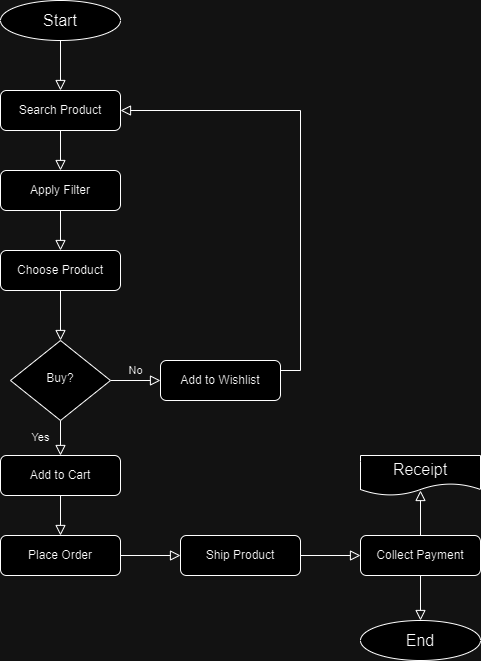

The diagram above was exported from draw.io. Its source (the exported page's mxGraphModel, read from the mxfile embedded in the PNG):
<mxGraphModel dx="712" dy="820" grid="1" gridSize="10" guides="1" tooltips="1" connect="1" arrows="1" fold="1" page="1" pageScale="1" pageWidth="827" pageHeight="1169" math="0" shadow="0">
  <root>
    <mxCell id="WIyWlLk6GJQsqaUBKTNV-0" />
    <mxCell id="WIyWlLk6GJQsqaUBKTNV-1" parent="WIyWlLk6GJQsqaUBKTNV-0" />
    <mxCell id="WIyWlLk6GJQsqaUBKTNV-2" value="" style="rounded=0;html=1;jettySize=auto;orthogonalLoop=1;fontSize=11;endArrow=block;endFill=0;endSize=8;strokeWidth=1;shadow=0;labelBackgroundColor=none;edgeStyle=orthogonalEdgeStyle;" parent="WIyWlLk6GJQsqaUBKTNV-1" source="WIyWlLk6GJQsqaUBKTNV-3" target="WIyWlLk6GJQsqaUBKTNV-6" edge="1">
      <mxGeometry relative="1" as="geometry" />
    </mxCell>
    <mxCell id="WIyWlLk6GJQsqaUBKTNV-3" value="Choose Product" style="rounded=1;whiteSpace=wrap;html=1;fontSize=12;glass=0;strokeWidth=1;shadow=0;" parent="WIyWlLk6GJQsqaUBKTNV-1" vertex="1">
      <mxGeometry x="120" y="340" width="120" height="40" as="geometry" />
    </mxCell>
    <mxCell id="WIyWlLk6GJQsqaUBKTNV-4" value="Yes" style="rounded=0;html=1;jettySize=auto;orthogonalLoop=1;fontSize=11;endArrow=block;endFill=0;endSize=8;strokeWidth=1;shadow=0;labelBackgroundColor=none;edgeStyle=orthogonalEdgeStyle;entryX=0.5;entryY=0;entryDx=0;entryDy=0;" parent="WIyWlLk6GJQsqaUBKTNV-1" source="WIyWlLk6GJQsqaUBKTNV-6" target="5SAWFpddNFWqv7-z3w02-13" edge="1">
      <mxGeometry y="20" relative="1" as="geometry">
        <mxPoint as="offset" />
        <mxPoint x="180" y="550" as="targetPoint" />
      </mxGeometry>
    </mxCell>
    <mxCell id="WIyWlLk6GJQsqaUBKTNV-5" value="No" style="edgeStyle=orthogonalEdgeStyle;rounded=0;html=1;jettySize=auto;orthogonalLoop=1;fontSize=11;endArrow=block;endFill=0;endSize=8;strokeWidth=1;shadow=0;labelBackgroundColor=none;" parent="WIyWlLk6GJQsqaUBKTNV-1" source="WIyWlLk6GJQsqaUBKTNV-6" target="WIyWlLk6GJQsqaUBKTNV-7" edge="1">
      <mxGeometry y="10" relative="1" as="geometry">
        <mxPoint as="offset" />
      </mxGeometry>
    </mxCell>
    <mxCell id="WIyWlLk6GJQsqaUBKTNV-6" value="Buy?" style="rhombus;whiteSpace=wrap;html=1;shadow=0;fontFamily=Helvetica;fontSize=12;align=center;strokeWidth=1;spacing=6;spacingTop=-4;" parent="WIyWlLk6GJQsqaUBKTNV-1" vertex="1">
      <mxGeometry x="130" y="430" width="100" height="80" as="geometry" />
    </mxCell>
    <mxCell id="WIyWlLk6GJQsqaUBKTNV-7" value="Add to Wishlist" style="rounded=1;whiteSpace=wrap;html=1;fontSize=12;glass=0;strokeWidth=1;shadow=0;" parent="WIyWlLk6GJQsqaUBKTNV-1" vertex="1">
      <mxGeometry x="280" y="450" width="120" height="40" as="geometry" />
    </mxCell>
    <mxCell id="5SAWFpddNFWqv7-z3w02-0" value="Apply Filter" style="rounded=1;whiteSpace=wrap;html=1;fontSize=12;glass=0;strokeWidth=1;shadow=0;" vertex="1" parent="WIyWlLk6GJQsqaUBKTNV-1">
      <mxGeometry x="120" y="260" width="120" height="40" as="geometry" />
    </mxCell>
    <mxCell id="5SAWFpddNFWqv7-z3w02-1" value="Search Product" style="rounded=1;whiteSpace=wrap;html=1;fontSize=12;glass=0;strokeWidth=1;shadow=0;" vertex="1" parent="WIyWlLk6GJQsqaUBKTNV-1">
      <mxGeometry x="120" y="180" width="120" height="40" as="geometry" />
    </mxCell>
    <mxCell id="5SAWFpddNFWqv7-z3w02-2" value="Start" style="ellipse;whiteSpace=wrap;html=1;fontSize=16;" vertex="1" parent="WIyWlLk6GJQsqaUBKTNV-1">
      <mxGeometry x="120" y="90" width="120" height="40" as="geometry" />
    </mxCell>
    <mxCell id="5SAWFpddNFWqv7-z3w02-3" value="" style="rounded=0;html=1;jettySize=auto;orthogonalLoop=1;fontSize=11;endArrow=block;endFill=0;endSize=8;strokeWidth=1;shadow=0;labelBackgroundColor=none;edgeStyle=orthogonalEdgeStyle;exitX=1;exitY=0.25;exitDx=0;exitDy=0;entryX=1;entryY=0.5;entryDx=0;entryDy=0;" edge="1" parent="WIyWlLk6GJQsqaUBKTNV-1" source="WIyWlLk6GJQsqaUBKTNV-7" target="5SAWFpddNFWqv7-z3w02-1">
      <mxGeometry relative="1" as="geometry">
        <mxPoint x="470" y="420" as="sourcePoint" />
        <mxPoint x="470" y="470" as="targetPoint" />
      </mxGeometry>
    </mxCell>
    <mxCell id="5SAWFpddNFWqv7-z3w02-9" value="" style="rounded=0;html=1;jettySize=auto;orthogonalLoop=1;fontSize=11;endArrow=block;endFill=0;endSize=8;strokeWidth=1;shadow=0;labelBackgroundColor=none;edgeStyle=orthogonalEdgeStyle;exitX=0.5;exitY=1;exitDx=0;exitDy=0;entryX=0.5;entryY=0;entryDx=0;entryDy=0;" edge="1" parent="WIyWlLk6GJQsqaUBKTNV-1" source="5SAWFpddNFWqv7-z3w02-0" target="WIyWlLk6GJQsqaUBKTNV-3">
      <mxGeometry relative="1" as="geometry">
        <mxPoint x="190" y="390" as="sourcePoint" />
        <mxPoint x="190" y="440" as="targetPoint" />
      </mxGeometry>
    </mxCell>
    <mxCell id="5SAWFpddNFWqv7-z3w02-10" value="" style="rounded=0;html=1;jettySize=auto;orthogonalLoop=1;fontSize=11;endArrow=block;endFill=0;endSize=8;strokeWidth=1;shadow=0;labelBackgroundColor=none;edgeStyle=orthogonalEdgeStyle;exitX=0.5;exitY=1;exitDx=0;exitDy=0;entryX=0.5;entryY=0;entryDx=0;entryDy=0;" edge="1" parent="WIyWlLk6GJQsqaUBKTNV-1" source="5SAWFpddNFWqv7-z3w02-1" target="5SAWFpddNFWqv7-z3w02-0">
      <mxGeometry relative="1" as="geometry">
        <mxPoint x="200" y="400" as="sourcePoint" />
        <mxPoint x="169" y="261" as="targetPoint" />
      </mxGeometry>
    </mxCell>
    <mxCell id="5SAWFpddNFWqv7-z3w02-13" value="Add to Cart" style="rounded=1;whiteSpace=wrap;html=1;fontSize=12;glass=0;strokeWidth=1;shadow=0;" vertex="1" parent="WIyWlLk6GJQsqaUBKTNV-1">
      <mxGeometry x="120" y="545" width="120" height="40" as="geometry" />
    </mxCell>
    <mxCell id="5SAWFpddNFWqv7-z3w02-16" value="Place Order" style="rounded=1;whiteSpace=wrap;html=1;fontSize=12;glass=0;strokeWidth=1;shadow=0;" vertex="1" parent="WIyWlLk6GJQsqaUBKTNV-1">
      <mxGeometry x="120" y="625" width="120" height="40" as="geometry" />
    </mxCell>
    <mxCell id="5SAWFpddNFWqv7-z3w02-19" value="" style="rounded=0;html=1;jettySize=auto;orthogonalLoop=1;fontSize=11;endArrow=block;endFill=0;endSize=8;strokeWidth=1;shadow=0;labelBackgroundColor=none;edgeStyle=orthogonalEdgeStyle;exitX=0.5;exitY=1;exitDx=0;exitDy=0;entryX=0.5;entryY=0;entryDx=0;entryDy=0;" edge="1" parent="WIyWlLk6GJQsqaUBKTNV-1" source="5SAWFpddNFWqv7-z3w02-13" target="5SAWFpddNFWqv7-z3w02-16">
      <mxGeometry relative="1" as="geometry">
        <mxPoint x="300" y="610" as="sourcePoint" />
        <mxPoint x="310" y="610" as="targetPoint" />
      </mxGeometry>
    </mxCell>
    <mxCell id="5SAWFpddNFWqv7-z3w02-20" value="Ship Product" style="rounded=1;whiteSpace=wrap;html=1;fontSize=12;glass=0;strokeWidth=1;shadow=0;" vertex="1" parent="WIyWlLk6GJQsqaUBKTNV-1">
      <mxGeometry x="300" y="625" width="120" height="40" as="geometry" />
    </mxCell>
    <mxCell id="5SAWFpddNFWqv7-z3w02-21" value="Collect Payment" style="rounded=1;whiteSpace=wrap;html=1;fontSize=12;glass=0;strokeWidth=1;shadow=0;" vertex="1" parent="WIyWlLk6GJQsqaUBKTNV-1">
      <mxGeometry x="480" y="625" width="120" height="40" as="geometry" />
    </mxCell>
    <mxCell id="5SAWFpddNFWqv7-z3w02-22" value="" style="rounded=0;html=1;jettySize=auto;orthogonalLoop=1;fontSize=11;endArrow=block;endFill=0;endSize=8;strokeWidth=1;shadow=0;labelBackgroundColor=none;edgeStyle=orthogonalEdgeStyle;exitX=0.5;exitY=1;exitDx=0;exitDy=0;entryX=0.5;entryY=0;entryDx=0;entryDy=0;" edge="1" parent="WIyWlLk6GJQsqaUBKTNV-1" source="5SAWFpddNFWqv7-z3w02-2" target="5SAWFpddNFWqv7-z3w02-1">
      <mxGeometry relative="1" as="geometry">
        <mxPoint x="320" y="90" as="sourcePoint" />
        <mxPoint x="320" y="130" as="targetPoint" />
      </mxGeometry>
    </mxCell>
    <mxCell id="5SAWFpddNFWqv7-z3w02-25" value="" style="rounded=0;html=1;jettySize=auto;orthogonalLoop=1;fontSize=11;endArrow=block;endFill=0;endSize=8;strokeWidth=1;shadow=0;labelBackgroundColor=none;edgeStyle=orthogonalEdgeStyle;exitX=1;exitY=0.5;exitDx=0;exitDy=0;entryX=0;entryY=0.5;entryDx=0;entryDy=0;" edge="1" parent="WIyWlLk6GJQsqaUBKTNV-1" source="5SAWFpddNFWqv7-z3w02-16" target="5SAWFpddNFWqv7-z3w02-20">
      <mxGeometry relative="1" as="geometry">
        <mxPoint x="330" y="560" as="sourcePoint" />
        <mxPoint x="330" y="600" as="targetPoint" />
      </mxGeometry>
    </mxCell>
    <mxCell id="5SAWFpddNFWqv7-z3w02-26" value="" style="rounded=0;html=1;jettySize=auto;orthogonalLoop=1;fontSize=11;endArrow=block;endFill=0;endSize=8;strokeWidth=1;shadow=0;labelBackgroundColor=none;edgeStyle=orthogonalEdgeStyle;exitX=1;exitY=0.5;exitDx=0;exitDy=0;entryX=0;entryY=0.5;entryDx=0;entryDy=0;" edge="1" parent="WIyWlLk6GJQsqaUBKTNV-1" source="5SAWFpddNFWqv7-z3w02-20" target="5SAWFpddNFWqv7-z3w02-21">
      <mxGeometry relative="1" as="geometry">
        <mxPoint x="500" y="500" as="sourcePoint" />
        <mxPoint x="560" y="500" as="targetPoint" />
      </mxGeometry>
    </mxCell>
    <mxCell id="5SAWFpddNFWqv7-z3w02-27" value="Receipt" style="shape=document;whiteSpace=wrap;html=1;boundedLbl=1;fontSize=16;" vertex="1" parent="WIyWlLk6GJQsqaUBKTNV-1">
      <mxGeometry x="480" y="545" width="120" height="40" as="geometry" />
    </mxCell>
    <mxCell id="5SAWFpddNFWqv7-z3w02-28" value="" style="rounded=0;html=1;jettySize=auto;orthogonalLoop=1;fontSize=11;endArrow=block;endFill=0;endSize=8;strokeWidth=1;shadow=0;labelBackgroundColor=none;edgeStyle=orthogonalEdgeStyle;exitX=0.5;exitY=0;exitDx=0;exitDy=0;entryX=0.5;entryY=0.875;entryDx=0;entryDy=0;entryPerimeter=0;" edge="1" parent="WIyWlLk6GJQsqaUBKTNV-1" source="5SAWFpddNFWqv7-z3w02-21" target="5SAWFpddNFWqv7-z3w02-27">
      <mxGeometry relative="1" as="geometry">
        <mxPoint x="390" y="544" as="sourcePoint" />
        <mxPoint x="260" y="598" as="targetPoint" />
      </mxGeometry>
    </mxCell>
    <mxCell id="5SAWFpddNFWqv7-z3w02-29" value="End" style="ellipse;whiteSpace=wrap;html=1;fontSize=16;" vertex="1" parent="WIyWlLk6GJQsqaUBKTNV-1">
      <mxGeometry x="480" y="710" width="120" height="40" as="geometry" />
    </mxCell>
    <mxCell id="5SAWFpddNFWqv7-z3w02-30" value="" style="rounded=0;html=1;jettySize=auto;orthogonalLoop=1;fontSize=11;endArrow=block;endFill=0;endSize=8;strokeWidth=1;shadow=0;labelBackgroundColor=none;edgeStyle=orthogonalEdgeStyle;exitX=0.5;exitY=1;exitDx=0;exitDy=0;entryX=0.5;entryY=0;entryDx=0;entryDy=0;" edge="1" parent="WIyWlLk6GJQsqaUBKTNV-1" source="5SAWFpddNFWqv7-z3w02-21" target="5SAWFpddNFWqv7-z3w02-29">
      <mxGeometry relative="1" as="geometry">
        <mxPoint x="340" y="720" as="sourcePoint" />
        <mxPoint x="400" y="720" as="targetPoint" />
      </mxGeometry>
    </mxCell>
  </root>
</mxGraphModel>